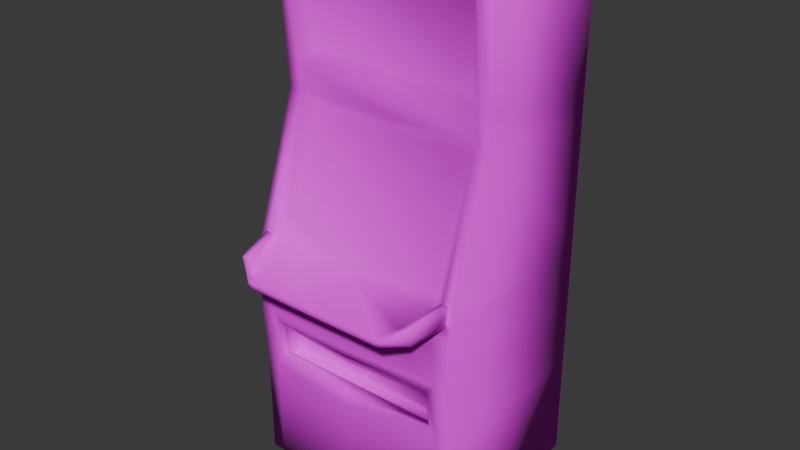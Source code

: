 # Source: Pokies_Machine.blend  (saved by Blender 4.2.66; exported with 4.5.12 LTS)
import bpy
from mathutils import Matrix  # noqa: F401  (used for matrix-valued properties, if any)

bpy.ops.wm.read_factory_settings(use_empty=True)
scene = bpy.context.scene
scene.name = 'Scene'

# ---- collections
col_collection = bpy.data.collections.new('Collection'); scene.collection.children.link(col_collection)

# ---- images (referenced by path relative to the original .blend; pixels are not part of the script)
import os
ASSET_DIR = os.environ.get("B2B_ASSET_DIR", "")  # directory of the original .blend (textures are referenced by path, not embedded)
HERE = os.path.dirname(os.path.abspath(__file__))  # packed textures are extracted next to this script under _unpacked/

def load_image(name, relpath, width, height, colorspace="sRGB"):
    """Load a texture the original file referenced (path relative to the .blend, or extracted next to this script)."""
    p = next((c for c in (os.path.join(HERE, relpath), os.path.join(ASSET_DIR, relpath)) if relpath and os.path.exists(c)), "")
    if p:
        img = bpy.data.images.load(p, check_existing=True)
        img.name = name
    else:  # same state as the original file: an image datablock whose file is absent (Cycles renders it pink)
        img = bpy.data.images.new(name, width, height)
        img.source = "FILE"
        img.filepath = "//" + (relpath or name)
    img.colorspace_settings.name = colorspace
    return img
img_texture = load_image('Texture', 'Texture.png', 1024, 1024, 'sRGB')

# ---- materials (node trees are filled in below, after node groups)
mat_material = bpy.data.materials.new('Material')
mat_material.alpha_threshold = 0.0
mat_material.use_transparent_shadow = False
mat_material.roughness = 0.5
mat_material.line_color = (0.0, 0.0, 0.0, 1.0)

# ---- material node trees
mat_material.use_nodes = True; mat_material.node_tree.nodes.clear()
_N = mat_material.node_tree.nodes; _L = mat_material.node_tree.links
n0 = _N.new('ShaderNodeOutputMaterial'); n0.name = 'Material Output'; n0.location = (300, 300)
n1 = _N.new('ShaderNodeBsdfPrincipled'); n1.name = 'Principled BSDF'; n1.location = (10, 300)
n1.inputs[2].default_value = 1.0
n1.inputs[3].default_value = 1.45
n2 = _N.new('ShaderNodeTexImage'); n2.name = 'Image Texture'; n2.location = (-280, 280)
n2.image = img_texture
_L.new(n1.outputs[0], n0.inputs[0])
_L.new(n2.outputs[0], n1.inputs[0])
n0.is_active_output = True

# ---- world
world_world = bpy.data.worlds.new('World'); scene.world = world_world
world_world.use_nodes = True; world_world.node_tree.nodes.clear()
_N = world_world.node_tree.nodes; _L = world_world.node_tree.links
n0 = _N.new('ShaderNodeOutputWorld'); n0.name = 'World Output'; n0.location = (300, 300)
n1 = _N.new('ShaderNodeBackground'); n1.name = 'Background'; n1.location = (10, 300)
n1.inputs[0].default_value = (0.05088, 0.05088, 0.05088, 1.0)
_L.new(n1.outputs[0], n0.inputs[0])
n0.is_active_output = True
world_world.color = (0.05088, 0.05088, 0.05088)
world_world.sun_shadow_jitter_overblur = 0.0

# ---- meshes
me_cube_001 = bpy.data.meshes.new('Cube.001')
me_cube_001.from_pydata([(-0.3949, -0.3531, -2.98e-08), (-0.3489, -0.1544, 2.024), (-0.3949, 0.3844, -2.98e-08), (-0.3949, 0.3844, 2.0), (0.3949, -0.3531, -2.98e-08), (0.3489, -0.1544, 2.024), (0.3949, 0.3844, -2.98e-08), (0.3949, 0.3844, 2.0), (-0.3526, -0.1313, 1.459), (-0.3949, 0.3844, 1.455), (0.3949, 0.3844, 1.455), (0.3526, -0.1313, 1.459), (-0.3949, 0.3844, 0.9327), (0.3949, 0.3844, 0.9327), (0.3526, -0.3052, 0.9994), (-0.3526, -0.3052, 0.9994), (-0.3949, 0.3844, 0.6551), (0.3949, 0.3844, 0.6551), (0.3585, -0.3694, 0.6425), (-0.3585, -0.3694, 0.6425), (-0.3949, 0.3844, 0.4151), (0.3949, 0.3844, 0.4151), (0.3585, -0.3559, 0.4827), (-0.3585, -0.3559, 0.4827), (-0.3479, -0.3613, 0.8769), (-0.3949, 0.3844, 0.8479), (0.3949, 0.3844, 0.8479), (0.3479, -0.3613, 0.8769), (-0.3949, -0.3528, 0.964), (-0.3949, -0.1672, 1.508), (0.3949, -0.1672, 1.508), (0.3949, -0.3528, 0.964), (-0.3489, -0.1336, 1.662), (-0.3949, 0.3844, 1.56), (0.3949, 0.3844, 1.56), (0.3489, -0.1336, 1.662), (-0.3949, -0.1752, 1.616), (-0.3949, -0.2014, 2.07), (0.3949, -0.2014, 2.07), (0.3949, -0.1752, 1.616), (-0.3949, -0.3531, 0.4276), (-0.3949, -0.3721, 0.6787), (0.3949, -0.3721, 0.6787), (0.3949, -0.3531, 0.4276), (-0.3585, -0.2596, 0.4711), (-0.3585, -0.2731, 0.6498), (0.3585, -0.2731, 0.6498), (0.3585, -0.2596, 0.4711), (0.3585, -0.3301, 0.4847), (-0.3585, -0.3301, 0.4847), (-0.3585, -0.3436, 0.6444), (0.3585, -0.3436, 0.6444), (0.3585, -0.2581, 0.4595), (-0.3585, -0.2581, 0.4595), (0.3585, -0.3285, 0.4542), (-0.3585, -0.3285, 0.4542), (0.0, 0.3844, -2.98e-08), (0.0, 0.3844, 2.0), (0.0, -0.3888, -2.98e-08), (0.0, -0.2014, 2.07), (0.0, -0.1672, 1.508), (0.0, 0.3844, 1.455), (0.0, 0.3844, 0.9327), (0.0, -0.3528, 0.964), (0.0, -0.3943, 0.6787), (0.0, 0.3844, 0.6551), (0.0, 0.3844, 0.4151), (0.0, -0.3888, 0.4276), (0.0, -0.3808, 0.8769), (0.0, 0.3844, 0.8479), (0.0, -0.5581, 0.9198), (0.0, -0.5367, 0.8732), (0.0, -0.1313, 1.459), (0.0, -0.3052, 0.9994), (0.0, -0.1752, 1.616), (0.0, 0.3844, 1.56), (0.0, -0.1544, 2.024), (0.0, -0.1336, 1.662), (0.0, -0.3915, 0.6425), (0.0, -0.3915, 0.4827), (0.0, -0.2731, 0.6498), (0.0, -0.2596, 0.4711), (0.0, -0.3436, 0.6444), (0.0, -0.3301, 0.4847), (0.0, -0.2581, 0.4595), (0.0, -0.3285, 0.4542), (-0.2791, -0.5352, 0.8732), (-0.3401, -0.4815, 0.8743), (-0.3634, -0.4968, 0.933), (-0.287, -0.5581, 0.9198), (0.287, -0.5581, 0.9198), (0.3634, -0.4968, 0.933), (0.3401, -0.4815, 0.8743), (0.2791, -0.5352, 0.8732), (-0.3949, -0.1955, 2.114), (-0.3949, 0.3904, 2.044), (0.0, 0.3904, 2.044), (0.3949, 0.3904, 2.044), (0.3949, -0.1955, 2.114), (0.0, -0.1955, 2.114), (-0.4473, 0.3844, -2.98e-08), (-0.4473, -0.3531, -2.98e-08), (-0.4473, -0.1752, 1.616), (-0.4473, -0.2014, 2.07), (-0.4473, 0.3844, 2.0), (-0.4473, 0.3844, 0.4151), (0.4473, 0.3844, 0.4151), (0.4473, 0.3844, -2.98e-08), (0.4473, -0.3531, -2.98e-08), (0.4473, 0.3844, 2.0), (0.4473, -0.2014, 2.07), (0.4473, -0.3531, 0.4276), (-0.4473, -0.3528, 0.964), (-0.4473, -0.1672, 1.508), (-0.4473, 0.3844, 1.56), (-0.4473, 0.3844, 1.455), (0.4473, 0.3844, 1.56), (0.4473, 0.3844, 1.455), (0.4473, -0.1752, 1.616), (0.4473, -0.1672, 1.508), (-0.4473, 0.3844, 0.9327), (0.4473, 0.3844, 0.9327), (0.4473, -0.3528, 0.964), (-0.4473, -0.3587, 0.8769), (-0.4473, 0.3844, 0.8479), (-0.4473, 0.3844, 0.6551), (0.4473, 0.3844, 0.8479), (0.4473, 0.3844, 0.6551), (0.4473, -0.3587, 0.8769), (0.4473, -0.3721, 0.6787), (-0.4473, -0.3531, 0.4276), (-0.4473, -0.3721, 0.6787), (-0.3949, -0.3557, 0.9205), (-0.3949, 0.3844, 0.8903), (0.3949, 0.3844, 0.8903), (0.3949, -0.3557, 0.9205), (0.0, -0.5579, 0.8962), (0.0, 0.3844, 0.8903), (-0.287, -0.5579, 0.8962), (-0.3636, -0.4965, 0.9035), (0.287, -0.5579, 0.8962), (0.3636, -0.4965, 0.9035), (-0.4473, -0.3557, 0.9205), (-0.4473, 0.3844, 0.8903), (0.4473, 0.3844, 0.8903), (0.4473, -0.3557, 0.9205), (-0.4234, -0.3557, 0.9205), (-0.4234, -0.3528, 0.964), (-0.3077, -0.5579, 0.8962), (-0.3077, -0.5581, 0.9198), (-0.3896, -0.4968, 0.933), (0.3896, -0.4968, 0.933), (0.3077, -0.5581, 0.9198), (0.3898, -0.4965, 0.9035), (0.4234, -0.3528, 0.964), (0.4234, -0.3557, 0.9205), (-0.3898, -0.4965, 0.9035), (0.3077, -0.5579, 0.8962), (-0.3634, -0.5044, 0.9687), (0.3634, -0.5044, 0.9687), (-0.3949, -0.3478, 0.9997), (0.3949, -0.3478, 0.9997), (-0.3896, -0.5044, 0.9687), (0.3896, -0.5044, 0.9687), (-0.4234, -0.3478, 0.9997), (0.4234, -0.3446, 0.9997)], [], [(6, 21, 106, 107), (75, 57, 7, 34), (134, 13, 121, 144), (77, 76, 1, 32), (56, 6, 4, 58), (133, 25, 124, 143), (73, 72, 8, 15), (62, 61, 10, 13), (40, 41, 131, 130), (41, 24, 123, 131), (137, 62, 13, 134), (48, 47, 52, 54), (27, 42, 129, 128), (66, 65, 17, 21), (20, 2, 100, 105), (98, 38, 110), (56, 66, 21, 6), (17, 26, 126, 127), (58, 67, 40, 0), (64, 68, 24, 41), (39, 30, 119, 118), (65, 69, 26, 17), (25, 16, 125, 124), (24, 68, 71, 86, 87), (140, 90, 70, 136), (31, 63, 70, 90, 91), (136, 70, 89, 138), (15, 8, 29, 28), (72, 11, 30, 60), (11, 14, 31, 30), (73, 15, 28, 63), (60, 74, 36, 29), (61, 75, 34, 10), (36, 37, 103, 102), (32, 1, 37, 36), (76, 5, 38, 59), (5, 35, 39, 38), (77, 32, 36, 74), (23, 19, 41, 40), (78, 18, 42, 64), (18, 22, 43, 42), (79, 23, 40, 67), (81, 80, 45, 44), (82, 50, 45, 80), (48, 51, 46, 47), (50, 49, 44, 45), (19, 23, 49, 50), (22, 18, 51, 48), (78, 19, 50, 82), (79, 22, 48, 83), (85, 54, 52, 84), (83, 48, 54, 85), (44, 49, 55, 53), (81, 44, 53, 84), (47, 81, 84, 52), (49, 83, 85, 55), (55, 85, 84, 53), (23, 79, 83, 49), (18, 78, 82, 51), (51, 82, 80, 46), (47, 46, 80, 81), (22, 79, 67, 43), (19, 78, 64, 41), (35, 77, 74, 39), (1, 76, 59, 37), (9, 33, 75, 61), (30, 39, 74, 60), (14, 73, 63, 31), (8, 72, 60, 29), (68, 27, 92, 93, 71), (91, 90, 159), (16, 25, 69, 65), (42, 27, 68, 64), (4, 43, 67, 58), (2, 20, 66, 56), (20, 16, 65, 66), (63, 28, 88, 89, 70), (133, 12, 62, 137), (12, 9, 61, 62), (14, 11, 72, 73), (57, 3, 95, 96), (2, 56, 58, 0), (35, 5, 76, 77), (33, 3, 57, 75), (140, 141, 153, 157), (140, 93, 92, 141), (132, 24, 87, 139), (96, 95, 94, 99), (97, 96, 99, 98), (10, 34, 116, 117), (37, 59, 99, 94), (7, 57, 96, 97), (59, 38, 98, 99), (102, 103, 104, 114), (116, 109, 110, 118), (7, 97, 109), (121, 117, 119, 122), (112, 113, 115, 120), (142, 112, 120, 143), (144, 121, 122, 145), (106, 127, 129, 111), (130, 131, 125, 105), (101, 130, 105, 100), (107, 106, 111, 108), (127, 126, 128, 129), (131, 123, 124, 125), (117, 116, 118, 119), (113, 102, 114, 115), (37, 94, 103), (29, 36, 102, 113), (9, 12, 120, 115), (135, 27, 128, 145), (4, 6, 107, 108), (3, 33, 114, 104), (13, 10, 117, 121), (95, 3, 104), (34, 7, 109, 116), (30, 31, 122, 119), (43, 4, 108, 111), (16, 20, 105, 125), (38, 39, 118, 110), (132, 28, 112, 142), (21, 17, 127, 106), (42, 43, 111, 129), (28, 29, 113, 112), (0, 40, 130, 101), (33, 9, 115, 114), (2, 0, 101, 100), (24, 132, 142, 123), (31, 135, 145, 122), (126, 144, 145, 128), (123, 142, 143, 124), (28, 132, 146, 147), (141, 135, 155, 153), (86, 138, 139, 87), (25, 133, 137, 69), (27, 135, 141, 92), (71, 136, 138, 86), (93, 140, 136, 71), (69, 137, 134, 26), (12, 133, 143, 120), (26, 134, 144, 126), (155, 154, 151, 153), (148, 149, 150, 156), (147, 146, 156, 150), (152, 157, 153, 151), (139, 138, 148, 156), (135, 31, 154, 155), (138, 89, 149, 148), (147, 150, 162, 164), (28, 147, 164, 160), (132, 139, 156, 146), (90, 140, 157, 152), (159, 90, 152, 163), (158, 160, 164, 162), (161, 159, 163, 165), (89, 158, 162, 149), (150, 149, 162), (88, 28, 160, 158), (151, 154, 165, 163), (31, 91, 159, 161), (152, 151, 163), (89, 88, 158), (154, 31, 161, 165), (94, 95, 104, 103), (97, 98, 110, 109)])
me_cube_001.polygons.foreach_set('use_smooth', [True] * 166)
_uv = me_cube_001.uv_layers.new(name='UVMap')
_uv.uv.foreach_set('vector', [0.2518, 0.6068, 0.2518, 0.4842, 0.2673, 0.4842, 0.2673, 0.6068, 0.1352, 0.1461, 0.1352, 0.01617, 0.2518, 0.01617, 0.2518, 0.1462, 0.2518, 0.3439, 0.2518, 0.3314, 0.2673, 0.3314, 0.2673, 0.3439, 0.8412, 0.5302, 0.7602, 0.5302, 0.7602, 0.4272, 0.8412, 0.4272, 0.8648, 0.3919, 0.7482, 0.3919, 0.7482, 0.2401, 0.8648, 0.2328, 0.01858, 0.3439, 0.01858, 0.3564, 0.003092, 0.3564, 0.003092, 0.3439, 0.3474, 0.7373, 0.2735, 0.7372, 0.2735, 0.6331, 0.3474, 0.6332, 0.1352, 0.3314, 0.1352, 0.1771, 0.2518, 0.1771, 0.2518, 0.3314, 0.9814, 0.1495, 0.9814, 0.09243, 0.9969, 0.09243, 0.9969, 0.1495, 0.9814, 0.09243, 0.9675, 0.05268, 0.9969, 0.05322, 0.9969, 0.09243, 0.1352, 0.3439, 0.1352, 0.3314, 0.2518, 0.3314, 0.2518, 0.3439, 0.6072, 0.6681, 0.6276, 0.6737, 0.6278, 0.6772, 0.607, 0.6771, 0.762, 0.05268, 0.7482, 0.09243, 0.7327, 0.09243, 0.7327, 0.05322, 0.1352, 0.4842, 0.1352, 0.4134, 0.2518, 0.4134, 0.2518, 0.4842, 0.01858, 0.4842, 0.01858, 0.6068, 0.003092, 0.6068, 0.003092, 0.4842, 0.7327, 0.6468, 0.7408, 0.6468, 0.7408, 0.6623, 0.1352, 0.6068, 0.1352, 0.4842, 0.2518, 0.4842, 0.2518, 0.6068, 0.2518, 0.4134, 0.2518, 0.3564, 0.2673, 0.3564, 0.2673, 0.4134, 0.8648, 0.2328, 0.8648, 0.1422, 0.9814, 0.1495, 0.9814, 0.2401, 0.8648, 0.08787, 0.8648, 0.04867, 0.9675, 0.05268, 0.9814, 0.09243, 0.8423, 0.6468, 0.8671, 0.6468, 0.8671, 0.6623, 0.8423, 0.6623, 0.1352, 0.4134, 0.1352, 0.3564, 0.2518, 0.3564, 0.2518, 0.4134, 0.01858, 0.3564, 0.01858, 0.4134, 0.003092, 0.4134, 0.003092, 0.3564, 0.9675, 0.05268, 0.8648, 0.04867, 0.8648, 0.01738, 0.9472, 0.01768, 0.9652, 0.0285, 0.78, 0.008123, 0.78, 0.003092, 0.8648, 0.003092, 0.8648, 0.008123, 0.3631, 0.854, 0.3631, 0.7373, 0.4251, 0.7373, 0.4251, 0.8221, 0.4065, 0.8447, 0.8648, 0.008123, 0.8648, 0.003092, 0.9496, 0.003092, 0.9496, 0.008123, 0.5078, 0.7758, 0.503, 0.6308, 0.5179, 0.6207, 0.5179, 0.7903, 0.8847, 0.5302, 0.8847, 0.6343, 0.8671, 0.6468, 0.8671, 0.5302, 0.539, 0.6308, 0.5342, 0.7758, 0.5241, 0.7903, 0.5241, 0.6207, 0.3474, 0.7373, 0.3474, 0.6332, 0.3631, 0.6207, 0.3631, 0.7373, 0.8671, 0.5302, 0.8423, 0.5302, 0.8423, 0.4136, 0.8671, 0.4136, 0.1352, 0.1771, 0.1352, 0.1461, 0.2518, 0.1462, 0.2518, 0.1771, 0.8423, 0.4136, 0.7408, 0.4136, 0.7408, 0.3981, 0.8423, 0.3981, 0.5798, 0.7422, 0.5798, 0.6351, 0.5931, 0.6207, 0.5931, 0.755, 0.7602, 0.5302, 0.7602, 0.6332, 0.7408, 0.6468, 0.7408, 0.5302, 0.5736, 0.6351, 0.5736, 0.7421, 0.5603, 0.755, 0.5603, 0.6207, 0.4824, 0.7373, 0.4824, 0.6343, 0.4968, 0.6207, 0.4968, 0.7373, 0.2052, 0.8355, 0.2418, 0.8355, 0.25, 0.8462, 0.1929, 0.8462, 0.2464, 0.7296, 0.2418, 0.6237, 0.25, 0.613, 0.2546, 0.7296, 0.2418, 0.6237, 0.2052, 0.6237, 0.1929, 0.613, 0.25, 0.613, 0.2125, 0.7296, 0.2052, 0.8355, 0.1929, 0.8462, 0.2003, 0.7296, 0.1829, 0.7296, 0.2235, 0.7296, 0.2235, 0.8355, 0.1829, 0.8355, 0.2369, 0.7296, 0.2369, 0.8355, 0.2235, 0.8355, 0.2235, 0.7296, 0.6072, 0.6681, 0.607, 0.6207, 0.6278, 0.6208, 0.6276, 0.6737, 0.6549, 0.6207, 0.6546, 0.6681, 0.6342, 0.6737, 0.634, 0.6208, 0.6625, 0.6207, 0.6623, 0.6681, 0.6546, 0.6681, 0.6549, 0.6207, 0.5996, 0.6681, 0.5993, 0.6207, 0.607, 0.6207, 0.6072, 0.6681, 0.2464, 0.7296, 0.2418, 0.8355, 0.2369, 0.8355, 0.2369, 0.7296, 0.4762, 0.7266, 0.4658, 0.8325, 0.4582, 0.8325, 0.4582, 0.7266, 0.452, 0.7266, 0.452, 0.8325, 0.4312, 0.8325, 0.4312, 0.7266, 0.5542, 0.7266, 0.5542, 0.8325, 0.5452, 0.8325, 0.5452, 0.7266, 0.6342, 0.6737, 0.6546, 0.6681, 0.6549, 0.6771, 0.634, 0.6772, 0.1829, 0.7296, 0.1829, 0.8355, 0.1801, 0.8355, 0.1801, 0.7296, 0.1829, 0.6237, 0.1829, 0.7296, 0.1801, 0.7296, 0.1801, 0.6237, 0.5542, 0.6207, 0.5542, 0.7266, 0.5452, 0.7266, 0.5452, 0.6207, 0.452, 0.6207, 0.452, 0.7266, 0.4312, 0.7266, 0.4312, 0.6207, 0.4658, 0.6207, 0.4762, 0.7266, 0.4582, 0.7266, 0.4582, 0.6207, 0.2418, 0.6237, 0.2464, 0.7296, 0.2369, 0.7296, 0.2369, 0.6237, 0.2369, 0.6237, 0.2369, 0.7296, 0.2235, 0.7296, 0.2235, 0.6237, 0.1829, 0.6237, 0.2235, 0.6237, 0.2235, 0.7296, 0.1829, 0.7296, 0.2052, 0.6237, 0.2125, 0.7296, 0.2003, 0.7296, 0.1929, 0.613, 0.2418, 0.8355, 0.2464, 0.7296, 0.2546, 0.7296, 0.25, 0.8462, 0.4824, 0.8404, 0.4824, 0.7373, 0.4968, 0.7373, 0.4968, 0.854, 0.7602, 0.4272, 0.7602, 0.5302, 0.7408, 0.5302, 0.7408, 0.4136, 0.01858, 0.1771, 0.01858, 0.1461, 0.1352, 0.1461, 0.1352, 0.1771, 0.8671, 0.6468, 0.8423, 0.6468, 0.8423, 0.5302, 0.8671, 0.5302, 0.3474, 0.8415, 0.3474, 0.7373, 0.3631, 0.7373, 0.3631, 0.854, 0.8847, 0.4261, 0.8847, 0.5302, 0.8671, 0.5302, 0.8671, 0.4136, 0.8648, 0.04867, 0.762, 0.05268, 0.7643, 0.0285, 0.7824, 0.01768, 0.8648, 0.01738, 0.7247, 0.7098, 0.716, 0.731, 0.716, 0.704, 0.01858, 0.4134, 0.01858, 0.3564, 0.1352, 0.3564, 0.1352, 0.4134, 0.7482, 0.09243, 0.762, 0.05268, 0.8648, 0.04867, 0.8648, 0.08787, 0.7482, 0.2401, 0.7482, 0.1495, 0.8648, 0.1422, 0.8648, 0.2328, 0.01858, 0.6068, 0.01858, 0.4842, 0.1352, 0.4842, 0.1352, 0.6068, 0.01858, 0.4842, 0.01858, 0.4134, 0.1352, 0.4134, 0.1352, 0.4842, 0.3631, 0.7373, 0.3631, 0.6207, 0.4065, 0.63, 0.4251, 0.6526, 0.4251, 0.7373, 0.01858, 0.3439, 0.01858, 0.3314, 0.1352, 0.3314, 0.1352, 0.3439, 0.01858, 0.3314, 0.01858, 0.1771, 0.1352, 0.1771, 0.1352, 0.3314, 0.3474, 0.8415, 0.2735, 0.8413, 0.2735, 0.7372, 0.3474, 0.7373, 0.1352, 0.01617, 0.01858, 0.01617, 0.01858, 0.003092, 0.1352, 0.003095, 0.9814, 0.3919, 0.8648, 0.3919, 0.8648, 0.2328, 0.9814, 0.2401, 0.8412, 0.6332, 0.7602, 0.6332, 0.7602, 0.5302, 0.8412, 0.5302, 0.01858, 0.1461, 0.01858, 0.01617, 0.1352, 0.01617, 0.1352, 0.1461, 0.78, 0.008123, 0.7574, 0.01922, 0.7497, 0.01922, 0.7739, 0.008123, 0.78, 0.008123, 0.7824, 0.01768, 0.7643, 0.0285, 0.7574, 0.01922, 0.6687, 0.6951, 0.6812, 0.6985, 0.6778, 0.7339, 0.6687, 0.7372, 0.003092, 0.7451, 0.003092, 0.6285, 0.17, 0.6284, 0.17, 0.7451, 0.003092, 0.8618, 0.003092, 0.7451, 0.17, 0.7451, 0.17, 0.8617, 0.2518, 0.1771, 0.2518, 0.1462, 0.2673, 0.1462, 0.2673, 0.1771, 0.7408, 0.4136, 0.7408, 0.5302, 0.7327, 0.5302, 0.7327, 0.4136, 0.2518, 0.01617, 0.1352, 0.01617, 0.1352, 0.003095, 0.2518, 0.003099, 0.7408, 0.5302, 0.7408, 0.6468, 0.7327, 0.6468, 0.7327, 0.5302, 0.5612, 0.1371, 0.5535, 0.003092, 0.7265, 0.02377, 0.7265, 0.1538, 0.2735, 0.1538, 0.2735, 0.02377, 0.4465, 0.003092, 0.4388, 0.1371, 0.2518, 0.01617, 0.2518, 0.003099, 0.2673, 0.01618, 0.2735, 0.3391, 0.2735, 0.1847, 0.4364, 0.1693, 0.4912, 0.3298, 0.5088, 0.3298, 0.5636, 0.1693, 0.7265, 0.1847, 0.7265, 0.3391, 0.5079, 0.3427, 0.5088, 0.3298, 0.7265, 0.3391, 0.7265, 0.3516, 0.2735, 0.3516, 0.2735, 0.3391, 0.4912, 0.3298, 0.4921, 0.3427, 0.2735, 0.4919, 0.2735, 0.421, 0.4969, 0.4141, 0.4913, 0.4883, 0.5087, 0.4883, 0.5031, 0.4141, 0.7265, 0.421, 0.7265, 0.4919, 0.5087, 0.6145, 0.5087, 0.4883, 0.7265, 0.4919, 0.7265, 0.6145, 0.2735, 0.6145, 0.2735, 0.4919, 0.4913, 0.4883, 0.4913, 0.6145, 0.2735, 0.421, 0.2735, 0.3641, 0.4929, 0.3555, 0.4969, 0.4141, 0.5031, 0.4141, 0.5071, 0.3555, 0.7265, 0.3641, 0.7265, 0.421, 0.2735, 0.1847, 0.2735, 0.1538, 0.4388, 0.1371, 0.4364, 0.1693, 0.5636, 0.1693, 0.5612, 0.1371, 0.7265, 0.1538, 0.7265, 0.1847, 0.7408, 0.4136, 0.7327, 0.4136, 0.7408, 0.3981, 0.8671, 0.4136, 0.8423, 0.4136, 0.8423, 0.3981, 0.8671, 0.3981, 0.01858, 0.1771, 0.01858, 0.3314, 0.003092, 0.3314, 0.003092, 0.1771, 0.7482, 0.0446, 0.762, 0.05268, 0.7327, 0.05322, 0.7327, 0.0446, 0.7482, 0.2401, 0.7482, 0.3919, 0.7327, 0.3919, 0.7327, 0.2401, 0.01858, 0.01617, 0.01858, 0.1461, 0.003092, 0.1461, 0.003092, 0.01617, 0.2518, 0.3314, 0.2518, 0.1771, 0.2673, 0.1771, 0.2673, 0.3314, 0.01858, 0.003092, 0.01858, 0.01617, 0.003092, 0.01617, 0.2518, 0.1462, 0.2518, 0.01617, 0.2673, 0.01618, 0.2673, 0.1462, 0.6148, 0.6834, 0.6148, 0.7649, 0.5993, 0.765, 0.5993, 0.6834, 0.7482, 0.1495, 0.7482, 0.2401, 0.7327, 0.2401, 0.7327, 0.1495, 0.01858, 0.4134, 0.01858, 0.4842, 0.003092, 0.4842, 0.003092, 0.4134, 0.7408, 0.6468, 0.8423, 0.6468, 0.8423, 0.6623, 0.7408, 0.6623, 0.9814, 0.0446, 0.9814, 0.03598, 0.9969, 0.03598, 0.9969, 0.0446, 0.2518, 0.4842, 0.2518, 0.4134, 0.2673, 0.4134, 0.2673, 0.4842, 0.7482, 0.09243, 0.7482, 0.1495, 0.7327, 0.1495, 0.7327, 0.09243, 0.7582, 0.7501, 0.7582, 0.6685, 0.7736, 0.6685, 0.7736, 0.7501, 0.9814, 0.2401, 0.9814, 0.1495, 0.9969, 0.1495, 0.9969, 0.2401, 0.01858, 0.1461, 0.01858, 0.1771, 0.003092, 0.1771, 0.003092, 0.1461, 0.9814, 0.3919, 0.9814, 0.2401, 0.9969, 0.2401, 0.9969, 0.3919, 0.9675, 0.05268, 0.9814, 0.0446, 0.9969, 0.0446, 0.9969, 0.05322, 0.7482, 0.03598, 0.7482, 0.0446, 0.7327, 0.0446, 0.7327, 0.03598, 0.2735, 0.3641, 0.2735, 0.3516, 0.4921, 0.3427, 0.4929, 0.3555, 0.5071, 0.3555, 0.5079, 0.3427, 0.7265, 0.3516, 0.7265, 0.3641, 0.648, 0.7659, 0.648, 0.7788, 0.6396, 0.7788, 0.6396, 0.7659, 0.7574, 0.01922, 0.7482, 0.0446, 0.7398, 0.0446, 0.7497, 0.01922, 0.9472, 0.01768, 0.9496, 0.008123, 0.9722, 0.01922, 0.9652, 0.0285, 0.01858, 0.3564, 0.01858, 0.3439, 0.1352, 0.3439, 0.1352, 0.3564, 0.6973, 0.7074, 0.7098, 0.704, 0.7098, 0.7461, 0.7007, 0.7428, 0.8648, 0.01738, 0.8648, 0.008123, 0.9496, 0.008123, 0.9472, 0.01768, 0.7824, 0.01768, 0.78, 0.008123, 0.8648, 0.008123, 0.8648, 0.01738, 0.1352, 0.3564, 0.1352, 0.3439, 0.2518, 0.3439, 0.2518, 0.3564, 0.01858, 0.3314, 0.01858, 0.3439, 0.003092, 0.3439, 0.003092, 0.3314, 0.2518, 0.3564, 0.2518, 0.3439, 0.2673, 0.3439, 0.2673, 0.3564, 0.6687, 0.6284, 0.6812, 0.6251, 0.6803, 0.6687, 0.6717, 0.6703, 0.6624, 0.7492, 0.6555, 0.7484, 0.6539, 0.7295, 0.6625, 0.7305, 0.6499, 0.6861, 0.6625, 0.6885, 0.6625, 0.7305, 0.6539, 0.7295, 0.68, 0.6877, 0.6732, 0.6889, 0.6717, 0.6703, 0.6803, 0.6687, 0.9722, 0.01922, 0.9496, 0.008123, 0.9557, 0.008123, 0.9799, 0.01922, 0.6973, 0.7757, 0.6973, 0.7628, 0.7057, 0.7628, 0.7057, 0.7757, 0.9496, 0.008123, 0.9496, 0.003092, 0.9557, 0.003092, 0.9557, 0.008123, 0.6499, 0.6861, 0.6539, 0.7295, 0.6431, 0.7305, 0.6396, 0.6834, 0.648, 0.7659, 0.6396, 0.7659, 0.6396, 0.7554, 0.648, 0.7554, 0.9814, 0.0446, 0.9722, 0.01922, 0.9799, 0.01922, 0.9898, 0.0446, 0.78, 0.003092, 0.78, 0.008123, 0.7739, 0.008123, 0.7739, 0.003092, 0.7042, 0.6717, 0.7165, 0.6978, 0.711, 0.6952, 0.6973, 0.6683, 0.745, 0.7186, 0.7327, 0.6722, 0.7402, 0.6685, 0.752, 0.7152, 0.7165, 0.6252, 0.7042, 0.6717, 0.6973, 0.6683, 0.7094, 0.6207, 0.7327, 0.7448, 0.745, 0.7186, 0.752, 0.7152, 0.7382, 0.7421, 0.6728, 0.7694, 0.6728, 0.7433, 0.6812, 0.766, 0.621, 0.7303, 0.621, 0.687, 0.631, 0.6834, 0.6318, 0.7303, 0.6803, 0.6687, 0.6812, 0.6251, 0.6911, 0.6207, 0.6911, 0.6689, 0.6317, 0.7402, 0.6318, 0.7835, 0.621, 0.7835, 0.6217, 0.7365, 0.7412, 0.751, 0.7412, 0.7771, 0.7327, 0.7737, 0.7247, 0.7641, 0.716, 0.7429, 0.7247, 0.7372, 0.7057, 0.7628, 0.6973, 0.7628, 0.6973, 0.7523, 0.7057, 0.7522, 0.17, 0.6284, 0.003092, 0.6285, 0.007055, 0.613, 0.1739, 0.613, 0.003092, 0.8618, 0.17, 0.8617, 0.1739, 0.8772, 0.007055, 0.8773])
me_cube_001.materials.append(mat_material)
me_cube_001.update()

# ---- objects
ob_pokies_machine = bpy.data.objects.new('Pokies Machine', me_cube_001)

# ---- transforms, parenting, visibility, modifiers, constraints
ob_pokies_machine.location = (0.0, 0.0, 0.0)

# ---- collection membership
col_collection.objects.link(ob_pokies_machine)

# ---- scene / render settings (as saved in the file)
scene.frame_start = 1; scene.frame_end = 250; scene.frame_set(1)
scene.render.engine = 'BLENDER_EEVEE_NEXT'
bpy.context.view_layer.update()

# ---- added for rendering (the .blend has no active camera and no usable light): camera, sun
cam_auto = bpy.data.cameras.new('AutoCamera')
cam_auto.lens = 50.0
cam_auto.sensor_width = 36.0
cam_auto.clip_end = 1000.0
ob_auto_camera = bpy.data.objects.new('AutoCamera', cam_auto)
scene.collection.objects.link(ob_auto_camera)
ob_auto_camera.location = (2.29841, -2.84198, 2.89596)
ob_auto_camera.rotation_euler = (1.09748, -7.21219e-08, 0.694738)
scene.camera = ob_auto_camera
light_auto_sun = bpy.data.lights.new('AutoSun', 'SUN')
light_auto_sun.energy = 3.0
light_auto_sun.angle = 0.0523599
ob_auto_sun = bpy.data.objects.new('AutoSun', light_auto_sun)
scene.collection.objects.link(ob_auto_sun)
ob_auto_sun.rotation_euler = (0.872665, 0.174533, 0.523599)
bpy.context.view_layer.update()
